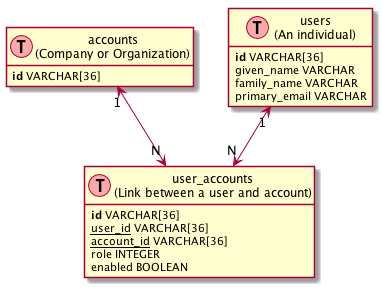

The diagram above was rendered by PlantUML. Its source (embedded in the PNG):
@startuml

hide methods
hide stereotypes



class accounts as "accounts\n(Company or Organization)" << (T,#FFAAAA) >> {
<b>id</b> VARCHAR[36]
}

class users as "users\n(An individual)" << (T,#FFAAAA) >> {
<b>id</b> VARCHAR[36]
given_name VARCHAR
family_name VARCHAR
primary_email VARCHAR
}

class user_accounts as "user_accounts\n(Link between a user and account)" << (T,#FFAAAA) >> {
<b>id</b> VARCHAR[36]
<u>user_id</u> VARCHAR[36]
<u>account_id</u> VARCHAR[36]
role INTEGER
enabled BOOLEAN
}


accounts "1" <--> "N" user_accounts
users "1" <--> "N" user_accounts

@enduml